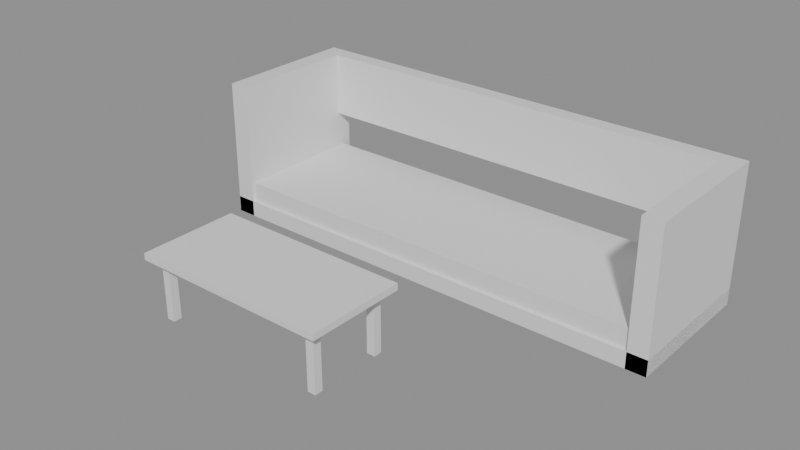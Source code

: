 # Source: e0849_after.blend  (saved by Blender 5.2.44; exported with 4.5.12 LTS)
import bpy
from mathutils import Matrix  # noqa: F401  (used for matrix-valued properties, if any)

bpy.ops.wm.read_factory_settings(use_empty=True)
scene = bpy.context.scene
scene.name = 'Scene'

# ---- materials (node trees are filled in below, after node groups)
mat_madera = bpy.data.materials.new('Madera')
mat_tela_gris = bpy.data.materials.new('Tela_Gris')
mat_madera_nogal = bpy.data.materials.new('Madera_Nogal')
mat_metal = bpy.data.materials.new('Metal')

# ---- material node trees
mat_madera.use_nodes = True; mat_madera.node_tree.nodes.clear()
_N = mat_madera.node_tree.nodes; _L = mat_madera.node_tree.links
n0 = _N.new('ShaderNodeBsdfPrincipled'); n0.name = 'Principled BSDF'; n0.location = (-200, 100)
n0.inputs[3].default_value = 1.45
n0.inputs[10].default_value = 0.005
n1 = _N.new('ShaderNodeOutputMaterial'); n1.name = 'Material Output'; n1.location = (200, 100)
_L.new(n0.outputs[0], n1.inputs[0])
n1.is_active_output = True
mat_tela_gris.use_nodes = True; mat_tela_gris.node_tree.nodes.clear()
_N = mat_tela_gris.node_tree.nodes; _L = mat_tela_gris.node_tree.links
n0 = _N.new('ShaderNodeBsdfPrincipled'); n0.name = 'Principled BSDF'; n0.location = (-200, 100)
n0.inputs[3].default_value = 1.45
n0.inputs[10].default_value = 0.005
n1 = _N.new('ShaderNodeOutputMaterial'); n1.name = 'Material Output'; n1.location = (200, 100)
_L.new(n0.outputs[0], n1.inputs[0])
n1.is_active_output = True
mat_madera_nogal.use_nodes = True; mat_madera_nogal.node_tree.nodes.clear()
_N = mat_madera_nogal.node_tree.nodes; _L = mat_madera_nogal.node_tree.links
n0 = _N.new('ShaderNodeBsdfPrincipled'); n0.name = 'Principled BSDF'; n0.location = (-200, 100)
n0.inputs[3].default_value = 1.45
n0.inputs[10].default_value = 0.005
n1 = _N.new('ShaderNodeOutputMaterial'); n1.name = 'Material Output'; n1.location = (200, 100)
_L.new(n0.outputs[0], n1.inputs[0])
n1.is_active_output = True
mat_metal.use_nodes = True; mat_metal.node_tree.nodes.clear()
_N = mat_metal.node_tree.nodes; _L = mat_metal.node_tree.links
n0 = _N.new('ShaderNodeBsdfPrincipled'); n0.name = 'Principled BSDF'; n0.location = (-200, 100)
n0.inputs[3].default_value = 1.45
n0.inputs[10].default_value = 0.005
n1 = _N.new('ShaderNodeOutputMaterial'); n1.name = 'Material Output'; n1.location = (200, 100)
_L.new(n0.outputs[0], n1.inputs[0])
n1.is_active_output = True

# ---- meshes
me_sofa_principal_base_mesh = bpy.data.meshes.new('Sofa_Principal_Base_mesh')
me_sofa_principal_base_mesh.from_pydata([(0.0, 0.0, 0.0), (2.88, 0.0, 0.0), (2.88, 0.9, 0.0), (0.0, 0.9, 0.0), (0.0, 0.0, 0.1), (2.88, 0.0, 0.1), (2.88, 0.9, 0.1), (0.0, 0.9, 0.1)], [], [(0, 1, 2, 3), (4, 5, 6, 7), (0, 1, 5, 4), (1, 2, 6, 5), (2, 3, 7, 6), (3, 0, 4, 7)])
me_sofa_principal_base_mesh.materials.append(mat_madera)
me_sofa_principal_base_mesh.update()
me_sofa_principal_cojin_mesh = bpy.data.meshes.new('Sofa_Principal_Cojin_mesh')
me_sofa_principal_cojin_mesh.from_pydata([(0.0, 0.0, 0.0), (2.8, 0.0, 0.0), (2.8, 0.82, 0.0), (0.0, 0.82, 0.0), (0.0, 0.0, 0.12), (2.8, 0.0, 0.12), (2.8, 0.82, 0.12), (0.0, 0.82, 0.12)], [], [(0, 1, 2, 3), (4, 5, 6, 7), (0, 1, 5, 4), (1, 2, 6, 5), (2, 3, 7, 6), (3, 0, 4, 7)])
me_sofa_principal_cojin_mesh.materials.append(mat_tela_gris)
me_sofa_principal_cojin_mesh.update()
me_sofa_principal_respaldo_mesh = bpy.data.meshes.new('Sofa_Principal_Respaldo_mesh')
me_sofa_principal_respaldo_mesh.from_pydata([(0.0, 0.0, 0.0), (2.64, 0.0, 0.0), (2.64, 0.1, 0.0), (0.0, 0.1, 0.0), (0.0, 0.0, 0.4), (2.64, 0.0, 0.4), (2.64, 0.1, 0.4), (0.0, 0.1, 0.4)], [], [(0, 1, 2, 3), (4, 5, 6, 7), (0, 1, 5, 4), (1, 2, 6, 5), (2, 3, 7, 6), (3, 0, 4, 7)])
me_sofa_principal_respaldo_mesh.materials.append(mat_tela_gris)
me_sofa_principal_respaldo_mesh.update()
me_sofa_principal_brazo_izq_mesh = bpy.data.meshes.new('Sofa_Principal_Brazo_Izq_mesh')
me_sofa_principal_brazo_izq_mesh.from_pydata([(0.0, 0.0, 0.0), (0.12, 0.0, 0.0), (0.12, 0.9, 0.0), (0.0, 0.9, 0.0), (0.0, 0.0, 0.85), (0.12, 0.0, 0.85), (0.12, 0.9, 0.85), (0.0, 0.9, 0.85)], [], [(0, 1, 2, 3), (4, 5, 6, 7), (0, 1, 5, 4), (1, 2, 6, 5), (2, 3, 7, 6), (3, 0, 4, 7)])
me_sofa_principal_brazo_izq_mesh.materials.append(mat_madera)
me_sofa_principal_brazo_izq_mesh.update()
me_sofa_principal_brazo_der_mesh = bpy.data.meshes.new('Sofa_Principal_Brazo_Der_mesh')
me_sofa_principal_brazo_der_mesh.from_pydata([(0.0, 0.0, 0.0), (0.12, 0.0, 0.0), (0.12, 0.9, 0.0), (0.0, 0.9, 0.0), (0.0, 0.0, 0.85), (0.12, 0.0, 0.85), (0.12, 0.9, 0.85), (0.0, 0.9, 0.85)], [], [(0, 1, 2, 3), (4, 5, 6, 7), (0, 1, 5, 4), (1, 2, 6, 5), (2, 3, 7, 6), (3, 0, 4, 7)])
me_sofa_principal_brazo_der_mesh.materials.append(mat_madera)
me_sofa_principal_brazo_der_mesh.update()
me_mesa_centro_tablero_mesh = bpy.data.meshes.new('Mesa_Centro_Tablero_mesh')
me_mesa_centro_tablero_mesh.from_pydata([(0.0, 0.0, 0.0), (1.2, 0.0, 0.0), (1.2, 0.6, 0.0), (0.0, 0.6, 0.0), (0.0, 0.0, 0.04), (1.2, 0.0, 0.04), (1.2, 0.6, 0.04), (0.0, 0.6, 0.04)], [], [(0, 1, 2, 3), (4, 5, 6, 7), (0, 1, 5, 4), (1, 2, 6, 5), (2, 3, 7, 6), (3, 0, 4, 7)])
me_mesa_centro_tablero_mesh.materials.append(mat_madera_nogal)
me_mesa_centro_tablero_mesh.update()
me_mesa_centro_pata_mesh = bpy.data.meshes.new('Mesa_Centro_Pata_mesh')
me_mesa_centro_pata_mesh.from_pydata([(0.0, 0.0, 0.0), (0.05, 0.0, 0.0), (0.05, 0.05, 0.0), (0.0, 0.05, 0.0), (0.0, 0.0, 0.36), (0.05, 0.0, 0.36), (0.05, 0.05, 0.36), (0.0, 0.05, 0.36)], [], [(0, 1, 2, 3), (4, 5, 6, 7), (0, 1, 5, 4), (1, 2, 6, 5), (2, 3, 7, 6), (3, 0, 4, 7)])
me_mesa_centro_pata_mesh.materials.append(mat_metal)
me_mesa_centro_pata_mesh.update()
me_mesa_centro_pata_mesh_001 = bpy.data.meshes.new('Mesa_Centro_Pata_mesh.001')
me_mesa_centro_pata_mesh_001.from_pydata([(0.0, 0.0, 0.0), (0.05, 0.0, 0.0), (0.05, 0.05, 0.0), (0.0, 0.05, 0.0), (0.0, 0.0, 0.36), (0.05, 0.0, 0.36), (0.05, 0.05, 0.36), (0.0, 0.05, 0.36)], [], [(0, 1, 2, 3), (4, 5, 6, 7), (0, 1, 5, 4), (1, 2, 6, 5), (2, 3, 7, 6), (3, 0, 4, 7)])
me_mesa_centro_pata_mesh_001.materials.append(mat_metal)
me_mesa_centro_pata_mesh_001.update()
me_mesa_centro_pata_mesh_002 = bpy.data.meshes.new('Mesa_Centro_Pata_mesh.002')
me_mesa_centro_pata_mesh_002.from_pydata([(0.0, 0.0, 0.0), (0.05, 0.0, 0.0), (0.05, 0.05, 0.0), (0.0, 0.05, 0.0), (0.0, 0.0, 0.36), (0.05, 0.0, 0.36), (0.05, 0.05, 0.36), (0.0, 0.05, 0.36)], [], [(0, 1, 2, 3), (4, 5, 6, 7), (0, 1, 5, 4), (1, 2, 6, 5), (2, 3, 7, 6), (3, 0, 4, 7)])
me_mesa_centro_pata_mesh_002.materials.append(mat_metal)
me_mesa_centro_pata_mesh_002.update()
me_mesa_centro_pata_mesh_003 = bpy.data.meshes.new('Mesa_Centro_Pata_mesh.003')
me_mesa_centro_pata_mesh_003.from_pydata([(0.0, 0.0, 0.0), (0.05, 0.0, 0.0), (0.05, 0.05, 0.0), (0.0, 0.05, 0.0), (0.0, 0.0, 0.36), (0.05, 0.0, 0.36), (0.05, 0.05, 0.36), (0.0, 0.05, 0.36)], [], [(0, 1, 2, 3), (4, 5, 6, 7), (0, 1, 5, 4), (1, 2, 6, 5), (2, 3, 7, 6), (3, 0, 4, 7)])
me_mesa_centro_pata_mesh_003.materials.append(mat_metal)
me_mesa_centro_pata_mesh_003.update()

# ---- objects
ob_sofa_principal = bpy.data.objects.new('Sofa_Principal', None)
ob_sofa_principal_base = bpy.data.objects.new('Sofa_Principal_Base', me_sofa_principal_base_mesh)
ob_sofa_principal_cojin = bpy.data.objects.new('Sofa_Principal_Cojin', me_sofa_principal_cojin_mesh)
ob_sofa_principal_respaldo = bpy.data.objects.new('Sofa_Principal_Respaldo', me_sofa_principal_respaldo_mesh)
ob_sofa_principal_brazo_izq = bpy.data.objects.new('Sofa_Principal_Brazo_Izq', me_sofa_principal_brazo_izq_mesh)
ob_sofa_principal_brazo_der = bpy.data.objects.new('Sofa_Principal_Brazo_Der', me_sofa_principal_brazo_der_mesh)
ob_mesa_centro = bpy.data.objects.new('Mesa_Centro', None)
ob_mesa_centro_tablero = bpy.data.objects.new('Mesa_Centro_Tablero', me_mesa_centro_tablero_mesh)
ob_mesa_centro_pata = bpy.data.objects.new('Mesa_Centro_Pata', me_mesa_centro_pata_mesh)
ob_mesa_centro_pata_001 = bpy.data.objects.new('Mesa_Centro_Pata.001', me_mesa_centro_pata_mesh_001)
ob_mesa_centro_pata_002 = bpy.data.objects.new('Mesa_Centro_Pata.002', me_mesa_centro_pata_mesh_002)
ob_mesa_centro_pata_003 = bpy.data.objects.new('Mesa_Centro_Pata.003', me_mesa_centro_pata_mesh_003)

# ---- transforms, parenting, visibility, modifiers, constraints
ob_sofa_principal.location = (0.0, 0.0, 0.0)
ob_sofa_principal.empty_display_type = 'ARROWS'
ob_sofa_principal_base.parent = ob_sofa_principal
ob_sofa_principal_base.location = (0.0, 0.0, 0.0)
ob_sofa_principal_cojin.parent = ob_sofa_principal
ob_sofa_principal_cojin.location = (0.02, 0.02, 0.1)
ob_sofa_principal_respaldo.parent = ob_sofa_principal
ob_sofa_principal_respaldo.location = (0.12, 0.8, 0.45)
ob_sofa_principal_brazo_izq.parent = ob_sofa_principal
ob_sofa_principal_brazo_izq.location = (0.0, 0.0, 0.0)
ob_sofa_principal_brazo_der.parent = ob_sofa_principal
ob_sofa_principal_brazo_der.location = (2.76, 0.0, 0.0)
ob_mesa_centro.location = (0.6, -1.2, 0.0)
ob_mesa_centro.empty_display_type = 'ARROWS'
ob_mesa_centro_tablero.parent = ob_mesa_centro
ob_mesa_centro_tablero.location = (0.0, 0.0, 0.36)
ob_mesa_centro_pata.parent = ob_mesa_centro
ob_mesa_centro_pata.location = (0.06, 0.06, 0.0)
ob_mesa_centro_pata_001.parent = ob_mesa_centro
ob_mesa_centro_pata_001.location = (0.06, 0.49, 0.0)
ob_mesa_centro_pata_002.parent = ob_mesa_centro
ob_mesa_centro_pata_002.location = (1.09, 0.06, 0.0)
ob_mesa_centro_pata_003.parent = ob_mesa_centro
ob_mesa_centro_pata_003.location = (1.09, 0.49, 0.0)

# ---- collection membership
scene.collection.objects.link(ob_sofa_principal)
scene.collection.objects.link(ob_sofa_principal_base)
scene.collection.objects.link(ob_sofa_principal_cojin)
scene.collection.objects.link(ob_sofa_principal_respaldo)
scene.collection.objects.link(ob_sofa_principal_brazo_izq)
scene.collection.objects.link(ob_sofa_principal_brazo_der)
scene.collection.objects.link(ob_mesa_centro)
scene.collection.objects.link(ob_mesa_centro_tablero)
scene.collection.objects.link(ob_mesa_centro_pata)
scene.collection.objects.link(ob_mesa_centro_pata_001)
scene.collection.objects.link(ob_mesa_centro_pata_002)
scene.collection.objects.link(ob_mesa_centro_pata_003)

# ---- scene / render settings (as saved in the file)
scene.frame_start = 1; scene.frame_end = 250; scene.frame_set(1)
scene.render.engine = 'BLENDER_EEVEE_NEXT'
scene.render.bake_bias = 0.0
scene.render.bake_samples = 0
scene.render.compositor_device = 'GPU'
scene.eevee.use_volume_custom_range = False
scene.eevee.fast_gi_thickness_near = 0.1
scene.eevee.fast_gi_thickness_far = 0.0
scene.eevee.ray_tracing_options.screen_trace_thickness = 0.1
bpy.context.view_layer.update()

# ---- added for rendering (the .blend has no active camera and no usable light): camera, sun + grey world if the file has none
cam_auto = bpy.data.cameras.new('AutoCamera')
cam_auto.lens = 50.0
cam_auto.sensor_width = 36.0
cam_auto.clip_end = 1000.0
ob_auto_camera = bpy.data.objects.new('AutoCamera', cam_auto)
scene.collection.objects.link(ob_auto_camera)
ob_auto_camera.location = (4.83028, -4.21833, 3.13722)
ob_auto_camera.rotation_euler = (1.09748, -7.21219e-08, 0.694738)
scene.camera = ob_auto_camera
light_auto_sun = bpy.data.lights.new('AutoSun', 'SUN')
light_auto_sun.energy = 3.0
light_auto_sun.angle = 0.0523599
ob_auto_sun = bpy.data.objects.new('AutoSun', light_auto_sun)
scene.collection.objects.link(ob_auto_sun)
ob_auto_sun.rotation_euler = (0.872665, 0.174533, 0.523599)
if scene.world is None:
    world_auto = bpy.data.worlds.new('AutoWorld')
    world_auto.color = (0.3, 0.3, 0.3)
    scene.world = world_auto
bpy.context.view_layer.update()
